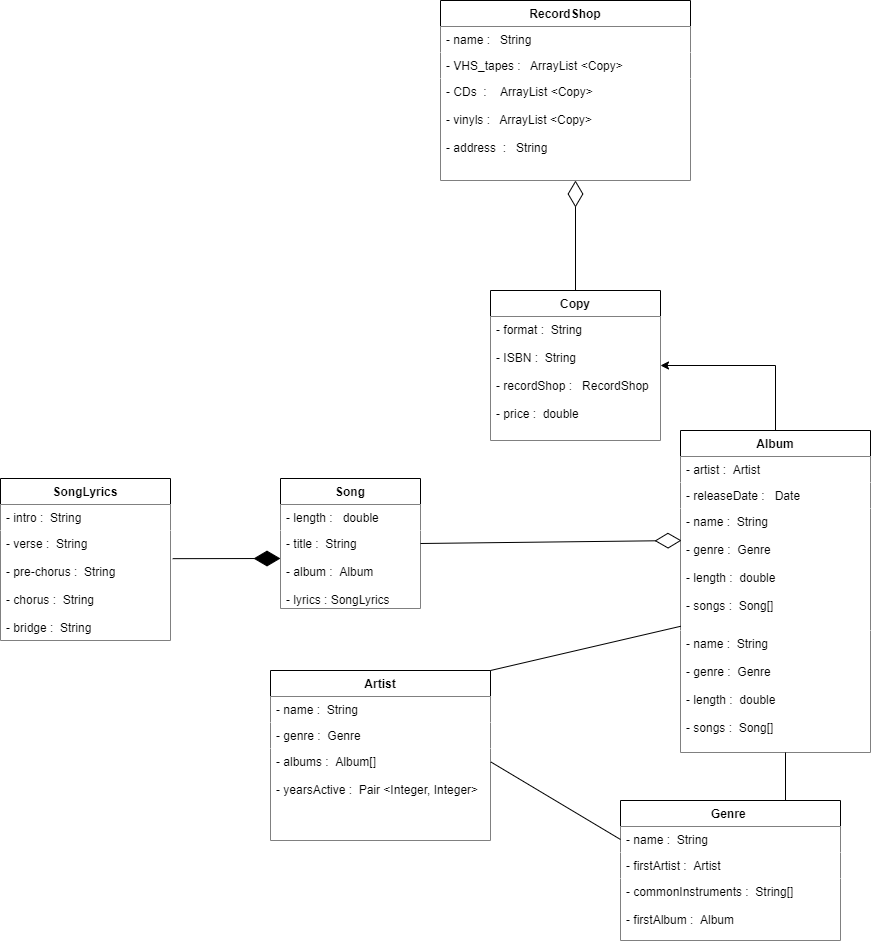

The diagram above was exported from draw.io. Its source (the exported page's mxGraphModel, read from the mxfile embedded in the PNG):
<mxGraphModel dx="2903" dy="1064" grid="1" gridSize="10" guides="1" tooltips="1" connect="1" arrows="1" fold="1" page="1" pageScale="1" pageWidth="827" pageHeight="1169" math="0" shadow="0">
  <root>
    <mxCell id="ShNwOJXPIrpxeru2Dp9k-0" />
    <mxCell id="ShNwOJXPIrpxeru2Dp9k-1" parent="ShNwOJXPIrpxeru2Dp9k-0" />
    <mxCell id="ShNwOJXPIrpxeru2Dp9k-2" value="RecordShop" style="swimlane;fontStyle=1;childLayout=stackLayout;horizontal=1;startSize=26;horizontalStack=0;resizeParent=1;resizeParentMax=0;resizeLast=0;collapsible=1;marginBottom=0;fillColor=#FFFFFF;" vertex="1" parent="ShNwOJXPIrpxeru2Dp9k-1">
      <mxGeometry x="330" y="120" width="250" height="180" as="geometry">
        <mxRectangle x="340" y="250" width="100" height="26" as="alternateBounds" />
      </mxGeometry>
    </mxCell>
    <mxCell id="ShNwOJXPIrpxeru2Dp9k-3" value="- name :   String" style="text;strokeColor=none;align=left;verticalAlign=top;spacingLeft=4;spacingRight=4;overflow=hidden;rotatable=0;points=[[0,0.5],[1,0.5]];portConstraint=eastwest;fillColor=#FFFFFF;" vertex="1" parent="ShNwOJXPIrpxeru2Dp9k-2">
      <mxGeometry y="26" width="250" height="26" as="geometry" />
    </mxCell>
    <mxCell id="ShNwOJXPIrpxeru2Dp9k-4" value="- VHS_tapes :   ArrayList &lt;Copy&gt;" style="text;strokeColor=none;align=left;verticalAlign=top;spacingLeft=4;spacingRight=4;overflow=hidden;rotatable=0;points=[[0,0.5],[1,0.5]];portConstraint=eastwest;fillColor=#FFFFFF;" vertex="1" parent="ShNwOJXPIrpxeru2Dp9k-2">
      <mxGeometry y="52" width="250" height="26" as="geometry" />
    </mxCell>
    <mxCell id="ShNwOJXPIrpxeru2Dp9k-5" value="- CDs  :    ArrayList &lt;Copy&gt;&#10;&#10;- vinyls :   ArrayList &lt;Copy&gt;&#10;&#10;- address  :   String&#10;" style="text;strokeColor=none;align=left;verticalAlign=top;spacingLeft=4;spacingRight=4;overflow=hidden;rotatable=0;points=[[0,0.5],[1,0.5]];portConstraint=eastwest;fillColor=#FFFFFF;" vertex="1" parent="ShNwOJXPIrpxeru2Dp9k-2">
      <mxGeometry y="78" width="250" height="102" as="geometry" />
    </mxCell>
    <mxCell id="ShNwOJXPIrpxeru2Dp9k-78" style="edgeStyle=orthogonalEdgeStyle;rounded=0;orthogonalLoop=1;jettySize=auto;html=1;exitX=0.5;exitY=0;exitDx=0;exitDy=0;entryX=1;entryY=0.5;entryDx=0;entryDy=0;" edge="1" parent="ShNwOJXPIrpxeru2Dp9k-1" source="ShNwOJXPIrpxeru2Dp9k-13" target="ShNwOJXPIrpxeru2Dp9k-49">
      <mxGeometry relative="1" as="geometry" />
    </mxCell>
    <mxCell id="ShNwOJXPIrpxeru2Dp9k-13" value="Album" style="swimlane;fontStyle=1;childLayout=stackLayout;horizontal=1;startSize=26;horizontalStack=0;resizeParent=1;resizeParentMax=0;resizeLast=0;collapsible=1;marginBottom=0;fillColor=#FFFFFF;" vertex="1" parent="ShNwOJXPIrpxeru2Dp9k-1">
      <mxGeometry x="570" y="550" width="190" height="322" as="geometry" />
    </mxCell>
    <mxCell id="ShNwOJXPIrpxeru2Dp9k-14" value="- artist :  Artist" style="text;strokeColor=none;align=left;verticalAlign=top;spacingLeft=4;spacingRight=4;overflow=hidden;rotatable=0;points=[[0,0.5],[1,0.5]];portConstraint=eastwest;fillColor=#FFFFFF;" vertex="1" parent="ShNwOJXPIrpxeru2Dp9k-13">
      <mxGeometry y="26" width="190" height="26" as="geometry" />
    </mxCell>
    <mxCell id="ShNwOJXPIrpxeru2Dp9k-15" value="- releaseDate :   Date " style="text;strokeColor=none;align=left;verticalAlign=top;spacingLeft=4;spacingRight=4;overflow=hidden;rotatable=0;points=[[0,0.5],[1,0.5]];portConstraint=eastwest;fillColor=#FFFFFF;" vertex="1" parent="ShNwOJXPIrpxeru2Dp9k-13">
      <mxGeometry y="52" width="190" height="26" as="geometry" />
    </mxCell>
    <mxCell id="ShNwOJXPIrpxeru2Dp9k-16" value="- name :  String &#10;&#10;- genre :  Genre&#10;&#10;- length :  double&#10; &#10;- songs :  Song[]" style="text;strokeColor=none;align=left;verticalAlign=top;spacingLeft=4;spacingRight=4;overflow=hidden;rotatable=0;points=[[0,0.5],[1,0.5]];portConstraint=eastwest;fillColor=#FFFFFF;" vertex="1" parent="ShNwOJXPIrpxeru2Dp9k-13">
      <mxGeometry y="78" width="190" height="122" as="geometry" />
    </mxCell>
    <mxCell id="ShNwOJXPIrpxeru2Dp9k-80" value="- name :  String &#10;&#10;- genre :  Genre&#10;&#10;- length :  double&#10; &#10;- songs :  Song[]" style="text;strokeColor=none;align=left;verticalAlign=top;spacingLeft=4;spacingRight=4;overflow=hidden;rotatable=0;points=[[0,0.5],[1,0.5]];portConstraint=eastwest;fillColor=#FFFFFF;" vertex="1" parent="ShNwOJXPIrpxeru2Dp9k-13">
      <mxGeometry y="200" width="190" height="122" as="geometry" />
    </mxCell>
    <mxCell id="ShNwOJXPIrpxeru2Dp9k-39" value="Song" style="swimlane;fontStyle=1;childLayout=stackLayout;horizontal=1;startSize=26;horizontalStack=0;resizeParent=1;resizeParentMax=0;resizeLast=0;collapsible=1;marginBottom=0;fillColor=#FFFFFF;" vertex="1" parent="ShNwOJXPIrpxeru2Dp9k-1">
      <mxGeometry x="170" y="598" width="140" height="130" as="geometry" />
    </mxCell>
    <mxCell id="ShNwOJXPIrpxeru2Dp9k-40" value="- length :   double" style="text;strokeColor=none;align=left;verticalAlign=top;spacingLeft=4;spacingRight=4;overflow=hidden;rotatable=0;points=[[0,0.5],[1,0.5]];portConstraint=eastwest;fillColor=#FFFFFF;" vertex="1" parent="ShNwOJXPIrpxeru2Dp9k-39">
      <mxGeometry y="26" width="140" height="26" as="geometry" />
    </mxCell>
    <mxCell id="ShNwOJXPIrpxeru2Dp9k-42" value="- title :  String&#10;&#10;- album :  Album&#10;&#10;- lyrics : SongLyrics " style="text;strokeColor=none;align=left;verticalAlign=top;spacingLeft=4;spacingRight=4;overflow=hidden;rotatable=0;points=[[0,0.5],[1,0.5]];portConstraint=eastwest;fillColor=#FFFFFF;" vertex="1" parent="ShNwOJXPIrpxeru2Dp9k-39">
      <mxGeometry y="52" width="140" height="78" as="geometry" />
    </mxCell>
    <mxCell id="ShNwOJXPIrpxeru2Dp9k-44" value="Genre " style="swimlane;fontStyle=1;childLayout=stackLayout;horizontal=1;startSize=26;horizontalStack=0;resizeParent=1;resizeParentMax=0;resizeLast=0;collapsible=1;marginBottom=0;fillColor=#FFFFFF;" vertex="1" parent="ShNwOJXPIrpxeru2Dp9k-1">
      <mxGeometry x="510" y="920" width="220" height="140" as="geometry" />
    </mxCell>
    <mxCell id="ShNwOJXPIrpxeru2Dp9k-45" value="- name :  String " style="text;strokeColor=none;align=left;verticalAlign=top;spacingLeft=4;spacingRight=4;overflow=hidden;rotatable=0;points=[[0,0.5],[1,0.5]];portConstraint=eastwest;fillColor=#FFFFFF;" vertex="1" parent="ShNwOJXPIrpxeru2Dp9k-44">
      <mxGeometry y="26" width="220" height="26" as="geometry" />
    </mxCell>
    <mxCell id="ShNwOJXPIrpxeru2Dp9k-46" value="- firstArtist :  Artist " style="text;strokeColor=none;align=left;verticalAlign=top;spacingLeft=4;spacingRight=4;overflow=hidden;rotatable=0;points=[[0,0.5],[1,0.5]];portConstraint=eastwest;fillColor=#FFFFFF;" vertex="1" parent="ShNwOJXPIrpxeru2Dp9k-44">
      <mxGeometry y="52" width="220" height="26" as="geometry" />
    </mxCell>
    <mxCell id="ShNwOJXPIrpxeru2Dp9k-47" value="- commonInstruments :  String[]&#10;&#10;- firstAlbum :  Album" style="text;strokeColor=none;align=left;verticalAlign=top;spacingLeft=4;spacingRight=4;overflow=hidden;rotatable=0;points=[[0,0.5],[1,0.5]];portConstraint=eastwest;fillColor=#FFFFFF;" vertex="1" parent="ShNwOJXPIrpxeru2Dp9k-44">
      <mxGeometry y="78" width="220" height="62" as="geometry" />
    </mxCell>
    <mxCell id="ShNwOJXPIrpxeru2Dp9k-49" value="Copy" style="swimlane;fontStyle=1;childLayout=stackLayout;horizontal=1;startSize=26;horizontalStack=0;resizeParent=1;resizeParentMax=0;resizeLast=0;collapsible=1;marginBottom=0;fillColor=#FFFFFF;" vertex="1" parent="ShNwOJXPIrpxeru2Dp9k-1">
      <mxGeometry x="380" y="410" width="170" height="150" as="geometry" />
    </mxCell>
    <mxCell id="ShNwOJXPIrpxeru2Dp9k-51" value="- format :  String&#10;&#10;- ISBN :  String&#10;&#10;- recordShop :   RecordShop&#10;&#10;- price :  double" style="text;strokeColor=none;align=left;verticalAlign=top;spacingLeft=4;spacingRight=4;overflow=hidden;rotatable=0;points=[[0,0.5],[1,0.5]];portConstraint=eastwest;fillColor=#FFFFFF;" vertex="1" parent="ShNwOJXPIrpxeru2Dp9k-49">
      <mxGeometry y="26" width="170" height="124" as="geometry" />
    </mxCell>
    <mxCell id="ShNwOJXPIrpxeru2Dp9k-54" value="Artist" style="swimlane;fontStyle=1;childLayout=stackLayout;horizontal=1;startSize=26;horizontalStack=0;resizeParent=1;resizeParentMax=0;resizeLast=0;collapsible=1;marginBottom=0;fillColor=#FFFFFF;" vertex="1" parent="ShNwOJXPIrpxeru2Dp9k-1">
      <mxGeometry x="160" y="790" width="220" height="170" as="geometry" />
    </mxCell>
    <mxCell id="ShNwOJXPIrpxeru2Dp9k-55" value="- name :  String" style="text;strokeColor=none;align=left;verticalAlign=top;spacingLeft=4;spacingRight=4;overflow=hidden;rotatable=0;points=[[0,0.5],[1,0.5]];portConstraint=eastwest;fillColor=#FFFFFF;" vertex="1" parent="ShNwOJXPIrpxeru2Dp9k-54">
      <mxGeometry y="26" width="220" height="26" as="geometry" />
    </mxCell>
    <mxCell id="ShNwOJXPIrpxeru2Dp9k-56" value="- genre :  Genre" style="text;strokeColor=none;align=left;verticalAlign=top;spacingLeft=4;spacingRight=4;overflow=hidden;rotatable=0;points=[[0,0.5],[1,0.5]];portConstraint=eastwest;fillColor=#FFFFFF;" vertex="1" parent="ShNwOJXPIrpxeru2Dp9k-54">
      <mxGeometry y="52" width="220" height="26" as="geometry" />
    </mxCell>
    <mxCell id="ShNwOJXPIrpxeru2Dp9k-57" value="- albums :  Album[]&#10;&#10;- yearsActive :  Pair &lt;Integer, Integer&gt;" style="text;strokeColor=none;align=left;verticalAlign=top;spacingLeft=4;spacingRight=4;overflow=hidden;rotatable=0;points=[[0,0.5],[1,0.5]];portConstraint=eastwest;fillColor=#FFFFFF;" vertex="1" parent="ShNwOJXPIrpxeru2Dp9k-54">
      <mxGeometry y="78" width="220" height="92" as="geometry" />
    </mxCell>
    <mxCell id="ShNwOJXPIrpxeru2Dp9k-58" value="" style="endArrow=none;html=1;exitX=1;exitY=0;exitDx=0;exitDy=0;entryX=0.002;entryY=0.965;entryDx=0;entryDy=0;entryPerimeter=0;" edge="1" parent="ShNwOJXPIrpxeru2Dp9k-1" source="ShNwOJXPIrpxeru2Dp9k-54" target="ShNwOJXPIrpxeru2Dp9k-16">
      <mxGeometry width="50" height="50" relative="1" as="geometry">
        <mxPoint x="440" y="920" as="sourcePoint" />
        <mxPoint x="490" y="870" as="targetPoint" />
      </mxGeometry>
    </mxCell>
    <mxCell id="ShNwOJXPIrpxeru2Dp9k-60" value="" style="endArrow=none;html=1;exitX=0.75;exitY=0;exitDx=0;exitDy=0;" edge="1" parent="ShNwOJXPIrpxeru2Dp9k-1" source="ShNwOJXPIrpxeru2Dp9k-44">
      <mxGeometry width="50" height="50" relative="1" as="geometry">
        <mxPoint x="440" y="830" as="sourcePoint" />
        <mxPoint x="675" y="872" as="targetPoint" />
      </mxGeometry>
    </mxCell>
    <mxCell id="ShNwOJXPIrpxeru2Dp9k-63" value="" style="endArrow=none;html=1;entryX=1.002;entryY=0.147;entryDx=0;entryDy=0;entryPerimeter=0;exitX=0;exitY=0.5;exitDx=0;exitDy=0;" edge="1" parent="ShNwOJXPIrpxeru2Dp9k-1" source="ShNwOJXPIrpxeru2Dp9k-45" target="ShNwOJXPIrpxeru2Dp9k-57">
      <mxGeometry width="50" height="50" relative="1" as="geometry">
        <mxPoint x="500" y="882" as="sourcePoint" />
        <mxPoint x="490" y="780" as="targetPoint" />
      </mxGeometry>
    </mxCell>
    <mxCell id="ShNwOJXPIrpxeru2Dp9k-71" value="SongLyrics" style="swimlane;fontStyle=1;align=center;verticalAlign=top;childLayout=stackLayout;horizontal=1;startSize=26;horizontalStack=0;resizeParent=1;resizeParentMax=0;resizeLast=0;collapsible=1;marginBottom=0;fillColor=#FFFFFF;" vertex="1" parent="ShNwOJXPIrpxeru2Dp9k-1">
      <mxGeometry x="-110" y="598" width="170" height="162" as="geometry" />
    </mxCell>
    <mxCell id="ShNwOJXPIrpxeru2Dp9k-72" value="- intro :  String " style="text;strokeColor=none;align=left;verticalAlign=top;spacingLeft=4;spacingRight=4;overflow=hidden;rotatable=0;points=[[0,0.5],[1,0.5]];portConstraint=eastwest;fillColor=#FFFFFF;" vertex="1" parent="ShNwOJXPIrpxeru2Dp9k-71">
      <mxGeometry y="26" width="170" height="26" as="geometry" />
    </mxCell>
    <mxCell id="ShNwOJXPIrpxeru2Dp9k-74" value="- verse :  String&#10; &#10;- pre-chorus :  String&#10; &#10;- chorus :  String&#10; &#10;- bridge :  String " style="text;strokeColor=none;align=left;verticalAlign=top;spacingLeft=4;spacingRight=4;overflow=hidden;rotatable=0;points=[[0,0.5],[1,0.5]];portConstraint=eastwest;fillColor=#FFFFFF;" vertex="1" parent="ShNwOJXPIrpxeru2Dp9k-71">
      <mxGeometry y="52" width="170" height="110" as="geometry" />
    </mxCell>
    <mxCell id="ShNwOJXPIrpxeru2Dp9k-75" value="" style="endArrow=diamondThin;endFill=1;endSize=24;html=1;exitX=1.013;exitY=0.256;exitDx=0;exitDy=0;exitPerimeter=0;" edge="1" parent="ShNwOJXPIrpxeru2Dp9k-1" source="ShNwOJXPIrpxeru2Dp9k-74">
      <mxGeometry width="160" relative="1" as="geometry">
        <mxPoint x="180" y="790" as="sourcePoint" />
        <mxPoint x="170" y="678" as="targetPoint" />
      </mxGeometry>
    </mxCell>
    <mxCell id="ShNwOJXPIrpxeru2Dp9k-77" value="" style="endArrow=diamondThin;endFill=0;endSize=24;html=1;exitX=1;exitY=0.5;exitDx=0;exitDy=0;" edge="1" parent="ShNwOJXPIrpxeru2Dp9k-1" source="ShNwOJXPIrpxeru2Dp9k-39">
      <mxGeometry width="160" relative="1" as="geometry">
        <mxPoint x="300" y="790" as="sourcePoint" />
        <mxPoint x="571" y="660" as="targetPoint" />
      </mxGeometry>
    </mxCell>
    <mxCell id="ShNwOJXPIrpxeru2Dp9k-79" value="" style="endArrow=diamondThin;endFill=0;endSize=24;html=1;exitX=0.5;exitY=0;exitDx=0;exitDy=0;" edge="1" parent="ShNwOJXPIrpxeru2Dp9k-1" source="ShNwOJXPIrpxeru2Dp9k-49">
      <mxGeometry width="160" relative="1" as="geometry">
        <mxPoint x="300" y="390" as="sourcePoint" />
        <mxPoint x="465" y="300" as="targetPoint" />
      </mxGeometry>
    </mxCell>
  </root>
</mxGraphModel>